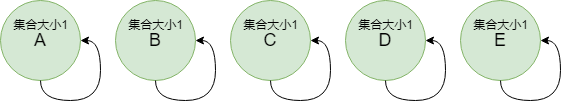

The diagram above was exported from draw.io. Its source (the exported page's mxGraphModel, read from the mxfile embedded in the PNG):
<mxGraphModel dx="1194" dy="688" grid="1" gridSize="10" guides="1" tooltips="1" connect="1" arrows="1" fold="1" page="1" pageScale="1" pageWidth="827" pageHeight="1169" math="0" shadow="0">
  <root>
    <mxCell id="0" />
    <mxCell id="1" parent="0" />
    <mxCell id="8tpSgSKOiXtQv9_mVuhd-1" value="&lt;font style=&quot;font-size: 18px;&quot;&gt;A&lt;/font&gt;" style="ellipse;whiteSpace=wrap;html=1;aspect=fixed;fillColor=#d5e8d4;strokeColor=#82b366;" vertex="1" parent="1">
      <mxGeometry x="100" y="120" width="80" height="80" as="geometry" />
    </mxCell>
    <mxCell id="8tpSgSKOiXtQv9_mVuhd-7" style="edgeStyle=orthogonalEdgeStyle;rounded=0;orthogonalLoop=1;jettySize=auto;html=1;exitX=0.5;exitY=1;exitDx=0;exitDy=0;entryX=1;entryY=0.5;entryDx=0;entryDy=0;curved=1;" edge="1" parent="1" source="8tpSgSKOiXtQv9_mVuhd-1" target="8tpSgSKOiXtQv9_mVuhd-1">
      <mxGeometry relative="1" as="geometry" />
    </mxCell>
    <mxCell id="8tpSgSKOiXtQv9_mVuhd-8" value="&lt;font style=&quot;font-size: 18px;&quot;&gt;B&lt;/font&gt;" style="ellipse;whiteSpace=wrap;html=1;aspect=fixed;fillColor=#d5e8d4;strokeColor=#82b366;" vertex="1" parent="1">
      <mxGeometry x="215" y="120" width="80" height="80" as="geometry" />
    </mxCell>
    <mxCell id="8tpSgSKOiXtQv9_mVuhd-9" style="edgeStyle=orthogonalEdgeStyle;rounded=0;orthogonalLoop=1;jettySize=auto;html=1;exitX=0.5;exitY=1;exitDx=0;exitDy=0;entryX=1;entryY=0.5;entryDx=0;entryDy=0;curved=1;" edge="1" parent="1" source="8tpSgSKOiXtQv9_mVuhd-8" target="8tpSgSKOiXtQv9_mVuhd-8">
      <mxGeometry relative="1" as="geometry" />
    </mxCell>
    <mxCell id="8tpSgSKOiXtQv9_mVuhd-10" value="&lt;span style=&quot;font-size: 18px;&quot;&gt;C&lt;/span&gt;" style="ellipse;whiteSpace=wrap;html=1;aspect=fixed;fillColor=#d5e8d4;strokeColor=#82b366;" vertex="1" parent="1">
      <mxGeometry x="330" y="120" width="80" height="80" as="geometry" />
    </mxCell>
    <mxCell id="8tpSgSKOiXtQv9_mVuhd-11" style="edgeStyle=orthogonalEdgeStyle;rounded=0;orthogonalLoop=1;jettySize=auto;html=1;exitX=0.5;exitY=1;exitDx=0;exitDy=0;entryX=1;entryY=0.5;entryDx=0;entryDy=0;curved=1;" edge="1" parent="1" source="8tpSgSKOiXtQv9_mVuhd-10" target="8tpSgSKOiXtQv9_mVuhd-10">
      <mxGeometry relative="1" as="geometry" />
    </mxCell>
    <mxCell id="8tpSgSKOiXtQv9_mVuhd-12" value="&lt;font style=&quot;font-size: 18px;&quot;&gt;D&lt;/font&gt;" style="ellipse;whiteSpace=wrap;html=1;aspect=fixed;fillColor=#d5e8d4;strokeColor=#82b366;" vertex="1" parent="1">
      <mxGeometry x="445" y="120" width="80" height="80" as="geometry" />
    </mxCell>
    <mxCell id="8tpSgSKOiXtQv9_mVuhd-13" style="edgeStyle=orthogonalEdgeStyle;rounded=0;orthogonalLoop=1;jettySize=auto;html=1;exitX=0.5;exitY=1;exitDx=0;exitDy=0;entryX=1;entryY=0.5;entryDx=0;entryDy=0;curved=1;" edge="1" parent="1" source="8tpSgSKOiXtQv9_mVuhd-12" target="8tpSgSKOiXtQv9_mVuhd-12">
      <mxGeometry relative="1" as="geometry" />
    </mxCell>
    <mxCell id="8tpSgSKOiXtQv9_mVuhd-14" value="&lt;font style=&quot;font-size: 18px;&quot;&gt;E&lt;/font&gt;" style="ellipse;whiteSpace=wrap;html=1;aspect=fixed;fillColor=#d5e8d4;strokeColor=#82b366;" vertex="1" parent="1">
      <mxGeometry x="560" y="120" width="80" height="80" as="geometry" />
    </mxCell>
    <mxCell id="8tpSgSKOiXtQv9_mVuhd-15" style="edgeStyle=orthogonalEdgeStyle;rounded=0;orthogonalLoop=1;jettySize=auto;html=1;exitX=0.5;exitY=1;exitDx=0;exitDy=0;entryX=1;entryY=0.5;entryDx=0;entryDy=0;curved=1;" edge="1" parent="1" source="8tpSgSKOiXtQv9_mVuhd-14" target="8tpSgSKOiXtQv9_mVuhd-14">
      <mxGeometry relative="1" as="geometry" />
    </mxCell>
    <mxCell id="8tpSgSKOiXtQv9_mVuhd-16" value="集合大小1" style="text;html=1;align=center;verticalAlign=middle;resizable=0;points=[];autosize=1;strokeColor=none;fillColor=none;" vertex="1" parent="1">
      <mxGeometry x="100" y="130" width="80" height="30" as="geometry" />
    </mxCell>
    <mxCell id="8tpSgSKOiXtQv9_mVuhd-17" value="集合大小1" style="text;html=1;align=center;verticalAlign=middle;resizable=0;points=[];autosize=1;strokeColor=none;fillColor=none;" vertex="1" parent="1">
      <mxGeometry x="215" y="130" width="80" height="30" as="geometry" />
    </mxCell>
    <mxCell id="8tpSgSKOiXtQv9_mVuhd-18" value="集合大小1" style="text;html=1;align=center;verticalAlign=middle;resizable=0;points=[];autosize=1;strokeColor=none;fillColor=none;" vertex="1" parent="1">
      <mxGeometry x="330" y="130" width="80" height="30" as="geometry" />
    </mxCell>
    <mxCell id="8tpSgSKOiXtQv9_mVuhd-19" value="集合大小1" style="text;html=1;align=center;verticalAlign=middle;resizable=0;points=[];autosize=1;strokeColor=none;fillColor=none;" vertex="1" parent="1">
      <mxGeometry x="445" y="130" width="80" height="30" as="geometry" />
    </mxCell>
    <mxCell id="8tpSgSKOiXtQv9_mVuhd-20" value="集合大小1" style="text;html=1;align=center;verticalAlign=middle;resizable=0;points=[];autosize=1;strokeColor=none;fillColor=none;" vertex="1" parent="1">
      <mxGeometry x="560" y="130" width="80" height="30" as="geometry" />
    </mxCell>
  </root>
</mxGraphModel>